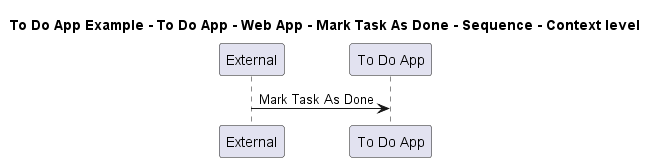

The diagram above was rendered by PlantUML. Its source (embedded in the PNG):
@startuml

title To Do App Example - To Do App - Web App - Mark Task As Done - Sequence - Context level

participant "External" as C4InterFlow.SoftwareSystems.ExternalSystem
participant "To Do App" as ToDoAppExample.SoftwareSystems.ToDoApp

C4InterFlow.SoftwareSystems.ExternalSystem -> ToDoAppExample.SoftwareSystems.ToDoApp : Mark Task As Done


@enduml